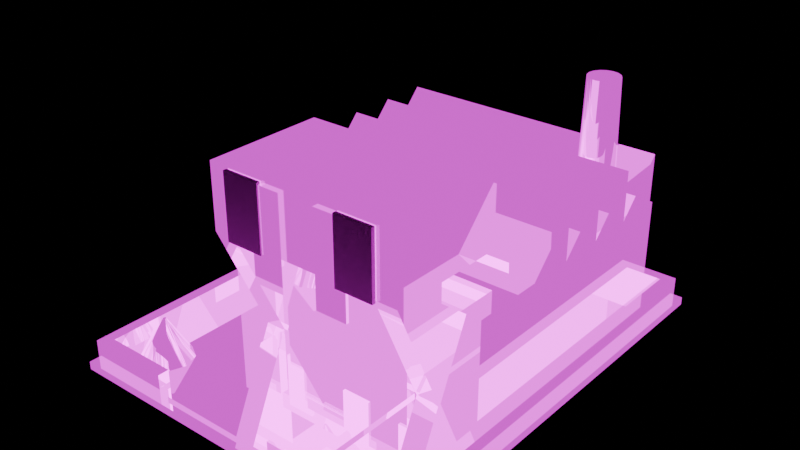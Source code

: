 # Source: war-factory.blend  (saved by Blender 5.1.30; exported with 4.5.12 LTS)
import bpy
from mathutils import Matrix  # noqa: F401  (used for matrix-valued properties, if any)

bpy.ops.wm.read_factory_settings(use_empty=True)
scene = bpy.context.scene
scene.name = 'Scene'

# ---- collections
col_war_factory = bpy.data.collections.new('war-factory'); scene.collection.children.link(col_war_factory)

# ---- images (referenced by path relative to the original .blend; pixels are not part of the script)
import os
ASSET_DIR = os.environ.get("B2B_ASSET_DIR", "")  # directory of the original .blend (textures are referenced by path, not embedded)
HERE = os.path.dirname(os.path.abspath(__file__))  # packed textures are extracted next to this script under _unpacked/

def load_image(name, relpath, width, height, colorspace="sRGB"):
    """Load a texture the original file referenced (path relative to the .blend, or extracted next to this script)."""
    p = next((c for c in (os.path.join(HERE, relpath), os.path.join(ASSET_DIR, relpath)) if relpath and os.path.exists(c)), "")
    if p:
        img = bpy.data.images.load(p, check_existing=True)
        img.name = name
    else:  # same state as the original file: an image datablock whose file is absent (Cycles renders it pink)
        img = bpy.data.images.new(name, width, height)
        img.source = "FILE"
        img.filepath = "//" + (relpath or name)
    img.colorspace_settings.name = colorspace
    return img
img_toxic_industrial_atlas = load_image('toxic-industrial-atlas', 'atlas.jpg', 1024, 1024, 'sRGB')
img_toxic_industrial_atlas_glow = load_image('toxic-industrial-atlas-glow', 'atlas-glow.jpg', 1024, 1024, 'sRGB')
img_toxic_industrial_atlas_surface = load_image('toxic-industrial-atlas-surface', 'atlas-surface.jpg', 1024, 1024, 'Non-Color')

# ---- materials (node trees are filled in below, after node groups)
mat_city_atlas = bpy.data.materials.new('City atlas')
mat_team = bpy.data.materials.new('team')

# ---- material node trees
mat_city_atlas.use_nodes = True; mat_city_atlas.node_tree.nodes.clear()
_N = mat_city_atlas.node_tree.nodes; _L = mat_city_atlas.node_tree.links
n0 = _N.new('ShaderNodeBsdfPrincipled'); n0.name = 'Principled BSDF'; n0.location = (-200, 100)
n0.inputs[28].default_value = 1.0
n1 = _N.new('ShaderNodeOutputMaterial'); n1.name = 'Material Output'; n1.location = (200, 100)
n2 = _N.new('ShaderNodeTexImage'); n2.name = 'Image Texture'; n2.location = (-320, 280)
n2.image = img_toxic_industrial_atlas
n3 = _N.new('ShaderNodeTexImage'); n3.name = 'Image Texture.001'; n3.location = (-320, -20)
n3.image = img_toxic_industrial_atlas_glow
n4 = _N.new('ShaderNodeTexImage'); n4.name = 'Image Texture.002'; n4.location = (-520, -320)
n4.image = img_toxic_industrial_atlas_surface
n5 = _N.new('ShaderNodeSeparateColor'); n5.name = 'Separate Color'; n5.location = (-240, -320)
_L.new(n0.outputs[0], n1.inputs[0])
_L.new(n2.outputs[0], n0.inputs[0])
_L.new(n3.outputs[0], n0.inputs[27])
_L.new(n4.outputs[0], n5.inputs[0])
_L.new(n5.outputs[1], n0.inputs[2])
_L.new(n5.outputs[2], n0.inputs[1])
n1.is_active_output = True
mat_team.use_nodes = True; mat_team.node_tree.nodes.clear()
_N = mat_team.node_tree.nodes; _L = mat_team.node_tree.links
n0 = _N.new('ShaderNodeBsdfPrincipled'); n0.name = 'Principled BSDF'; n0.location = (-200, 100)
n0.inputs[0].default_value = (1.0, 1.0, 1.0, 1.0)
n0.inputs[2].default_value = 0.95
n1 = _N.new('ShaderNodeOutputMaterial'); n1.name = 'Material Output'; n1.location = (200, 100)
_L.new(n0.outputs[0], n1.inputs[0])
n1.is_active_output = True

# ---- meshes
me_war_factory = bpy.data.meshes.new('war-factory')
me_war_factory.from_pydata([(-2.25, -2.8, -0.06), (2.25, -2.8, -0.06), (2.25, 2.8, -0.06), (-2.25, 2.8, -0.06), (-2.25, -2.8, 0.04), (2.25, -2.8, 0.04), (2.25, 2.8, 0.04), (-2.25, 2.8, 0.04), (-2.17, 2.58, 0.0), (2.17, 2.58, 0.0), (2.17, 2.72, 0.0), (-2.17, 2.72, 0.0), (-2.17, 2.58, 0.32), (2.17, 2.58, 0.32), (2.17, 2.72, 0.32), (-2.17, 2.72, 0.32), (-2.17, -2.72, 0.0), (-2.03, -2.72, 0.0), (-2.03, 2.58, 0.0), (-2.17, 2.58, 0.0), (-2.17, -2.72, 0.32), (-2.03, -2.72, 0.32), (-2.03, 2.58, 0.32), (-2.17, 2.58, 0.32), (2.03, -2.72, 0.0), (2.17, -2.72, 0.0), (2.17, 2.58, 0.0), (2.03, 2.58, 0.0), (2.03, -2.72, 0.32), (2.17, -2.72, 0.32), (2.17, 2.58, 0.32), (2.03, 2.58, 0.32), (-2.03, -2.72, 0.0), (-1.1, -2.72, 0.0), (-1.1, -2.58, 0.0), (-2.03, -2.58, 0.0), (-2.03, -2.72, 0.32), (-1.1, -2.72, 0.32), (-1.1, -2.58, 0.32), (-2.03, -2.58, 0.32), (1.1, -2.72, 0.0), (2.03, -2.72, 0.0), (2.03, -2.58, 0.0), (1.1, -2.58, 0.0), (1.1, -2.72, 0.32), (2.03, -2.72, 0.32), (2.03, -2.58, 0.32), (1.1, -2.58, 0.32), (-1.0, -2.7, 0.04), (1.0, -2.7, 0.04), (1.0, -0.95, 0.04), (-1.0, -0.95, 0.04), (-1.0, -2.7, 0.08), (1.0, -2.7, 0.08), (1.0, -0.95, 0.08), (-1.0, -0.95, 0.08), (-1.8, -0.9, 0.0), (1.8, -0.9, 0.0), (1.8, 2.6, 0.0), (-1.8, 2.6, 0.0), (-1.8, -0.9, 1.3), (1.8, -0.9, 1.3), (1.8, 2.6, 1.3), (-1.8, 2.6, 1.3), (-1.8, 0.05, 1.3), (-1.8, 0.67, 1.3), (-1.8, 0.67, 1.95), (1.8, 0.05, 1.3), (1.8, 0.67, 1.3), (1.8, 0.67, 1.95), (-1.8, 0.67, 1.3), (-1.8, 1.29, 1.3), (-1.8, 1.29, 1.95), (1.8, 0.67, 1.3), (1.8, 1.29, 1.3), (1.8, 1.29, 1.95), (-1.8, 1.29, 1.3), (-1.8, 1.91, 1.3), (-1.8, 1.91, 1.95), (1.8, 1.29, 1.3), (1.8, 1.91, 1.3), (1.8, 1.91, 1.95), (-1.8, 1.91, 1.3), (-1.8, 2.53, 1.3), (-1.8, 2.53, 1.95), (1.8, 1.91, 1.3), (1.8, 2.53, 1.3), (1.8, 2.53, 1.95), (-1.3, -1.6, 1.55), (1.3, -1.6, 1.55), (1.3, 0.0, 1.55), (-1.3, 0.0, 1.55), (-1.3, -1.6, 2.4), (1.3, -1.6, 2.4), (1.3, 0.0, 2.4), (-1.3, 0.0, 2.4), (-1.3, -0.9, 0.0), (-1.3, -0.9, 1.55), (-1.3, -1.6, 1.55), (-1.0, -0.9, 0.0), (-1.0, -0.9, 1.55), (-1.0, -1.6, 1.55), (1.0, -0.9, 0.0), (1.0, -0.9, 1.55), (1.0, -1.6, 1.55), (1.3, -0.9, 0.0), (1.3, -0.9, 1.55), (1.3, -1.6, 1.55), (-0.9, -0.96, 0.0), (0.9, -0.96, 0.0), (0.9, -0.9, 0.0), (-0.9, -0.9, 0.0), (-0.9, -0.96, 1.05), (0.9, -0.96, 1.05), (0.9, -0.9, 1.05), (-0.9, -0.9, 1.05), (-0.66, -1.64, 1.15), (-0.24, -1.64, 1.15), (-0.24, -1.6, 1.15), (-0.66, -1.6, 1.15), (-0.66, -1.64, 2.35), (-0.24, -1.64, 2.35), (-0.24, -1.6, 2.35), (-0.66, -1.6, 2.35), (0.24, -1.64, 1.15), (0.66, -1.64, 1.15), (0.66, -1.6, 1.15), (0.24, -1.6, 1.15), (0.24, -1.64, 2.35), (0.66, -1.64, 2.35), (0.66, -1.6, 2.35), (0.24, -1.6, 2.35), (1.49, 2.15, 1.3), (1.472, 2.242, 1.3), (1.42, 2.32, 1.3), (1.342, 2.372, 1.3), (1.25, 2.39, 1.3), (1.158, 2.372, 1.3), (1.08, 2.32, 1.3), (1.028, 2.242, 1.3), (1.01, 2.15, 1.3), (1.028, 2.058, 1.3), (1.08, 1.98, 1.3), (1.158, 1.928, 1.3), (1.25, 1.91, 1.3), (1.342, 1.928, 1.3), (1.42, 1.98, 1.3), (1.472, 2.058, 1.3), (1.454, 2.15, 2.9), (1.438, 2.228, 2.9), (1.394, 2.294, 2.9), (1.328, 2.338, 2.9), (1.25, 2.354, 2.9), (1.172, 2.338, 2.9), (1.106, 2.294, 2.9), (1.062, 2.228, 2.9), (1.046, 2.15, 2.9), (1.062, 2.072, 2.9), (1.106, 2.006, 2.9), (1.172, 1.962, 2.9), (1.25, 1.946, 2.9), (1.328, 1.962, 2.9), (1.394, 2.006, 2.9), (1.438, 2.072, 2.9), (0.95, 1.85, 1.3), (1.55, 1.85, 1.3), (1.55, 2.45, 1.3), (0.95, 2.45, 1.3), (0.95, 1.85, 1.6), (1.55, 1.85, 1.6), (1.55, 2.45, 1.6), (0.95, 2.45, 1.6), (-1.33, -2.15, 0.02), (-1.405, -1.944, 0.02), (-1.594, -1.835, 0.02), (-1.81, -1.873, 0.02), (-1.951, -2.041, 0.02), (-1.951, -2.259, 0.02), (-1.81, -2.427, 0.02), (-1.594, -2.465, 0.02), (-1.405, -2.356, 0.02), (-1.631, -2.15, 0.55), (-1.635, -2.138, 0.55), (-1.647, -2.131, 0.55), (-1.66, -2.133, 0.55), (-1.668, -2.143, 0.55), (-1.668, -2.157, 0.55), (-1.66, -2.167, 0.55), (-1.647, -2.169, 0.55), (-1.635, -2.162, 0.55)], [], [(3, 2, 1, 0), (4, 5, 6, 7), (0, 1, 5, 4), (1, 2, 6, 5), (2, 3, 7, 6), (3, 0, 4, 7), (11, 10, 9, 8), (12, 13, 14, 15), (8, 9, 13, 12), (9, 10, 14, 13), (10, 11, 15, 14), (11, 8, 12, 15), (19, 18, 17, 16), (20, 21, 22, 23), (16, 17, 21, 20), (17, 18, 22, 21), (18, 19, 23, 22), (19, 16, 20, 23), (27, 26, 25, 24), (28, 29, 30, 31), (24, 25, 29, 28), (25, 26, 30, 29), (26, 27, 31, 30), (27, 24, 28, 31), (35, 34, 33, 32), (36, 37, 38, 39), (32, 33, 37, 36), (33, 34, 38, 37), (34, 35, 39, 38), (35, 32, 36, 39), (43, 42, 41, 40), (44, 45, 46, 47), (40, 41, 45, 44), (41, 42, 46, 45), (42, 43, 47, 46), (43, 40, 44, 47), (51, 50, 49, 48), (52, 53, 54, 55), (48, 49, 53, 52), (49, 50, 54, 53), (50, 51, 55, 54), (51, 48, 52, 55), (59, 58, 57, 56), (60, 61, 62, 63), (56, 57, 61, 60), (57, 58, 62, 61), (58, 59, 63, 62), (59, 56, 60, 63), (64, 66, 65), (69, 67, 68), (64, 65, 68, 67), (65, 66, 69, 68), (66, 64, 67, 69), (70, 72, 71), (75, 73, 74), (70, 71, 74, 73), (71, 72, 75, 74), (72, 70, 73, 75), (76, 78, 77), (81, 79, 80), (76, 77, 80, 79), (77, 78, 81, 80), (78, 76, 79, 81), (82, 84, 83), (87, 85, 86), (82, 83, 86, 85), (83, 84, 87, 86), (84, 82, 85, 87), (91, 90, 89, 88), (92, 93, 94, 95), (88, 89, 93, 92), (89, 90, 94, 93), (90, 91, 95, 94), (91, 88, 92, 95), (96, 98, 97), (101, 99, 100), (96, 97, 100, 99), (97, 98, 101, 100), (98, 96, 99, 101), (102, 104, 103), (107, 105, 106), (102, 103, 106, 105), (103, 104, 107, 106), (104, 102, 105, 107), (111, 110, 109, 108), (112, 113, 114, 115), (108, 109, 113, 112), (109, 110, 114, 113), (110, 111, 115, 114), (111, 108, 112, 115), (119, 118, 117, 116), (120, 121, 122, 123), (116, 117, 121, 120), (117, 118, 122, 121), (118, 119, 123, 122), (119, 116, 120, 123), (127, 126, 125, 124), (128, 129, 130, 131), (124, 125, 129, 128), (125, 126, 130, 129), (126, 127, 131, 130), (127, 124, 128, 131), (147, 146, 145, 144, 143, 142, 141, 140, 139, 138, 137, 136, 135, 134, 133, 132), (148, 149, 150, 151, 152, 153, 154, 155, 156, 157, 158, 159, 160, 161, 162, 163), (132, 133, 149, 148), (133, 134, 150, 149), (134, 135, 151, 150), (135, 136, 152, 151), (136, 137, 153, 152), (137, 138, 154, 153), (138, 139, 155, 154), (139, 140, 156, 155), (140, 141, 157, 156), (141, 142, 158, 157), (142, 143, 159, 158), (143, 144, 160, 159), (144, 145, 161, 160), (145, 146, 162, 161), (146, 147, 163, 162), (147, 132, 148, 163), (167, 166, 165, 164), (168, 169, 170, 171), (164, 165, 169, 168), (165, 166, 170, 169), (166, 167, 171, 170), (167, 164, 168, 171), (180, 179, 178, 177, 176, 175, 174, 173, 172), (181, 182, 183, 184, 185, 186, 187, 188, 189), (172, 173, 182, 181), (173, 174, 183, 182), (174, 175, 184, 183), (175, 176, 185, 184), (176, 177, 186, 185), (177, 178, 187, 186), (178, 179, 188, 187), (179, 180, 189, 188), (180, 172, 181, 189)])
me_war_factory.polygons.foreach_set('use_smooth', [0, 0, 0, 0, 0, 0, 0, 0, 0, 0, 0, 0, 0, 0, 0, 0, 0, 0, 0, 0, 0, 0, 0, 0, 0, 0, 0, 0, 0, 0, 0, 0, 0, 0, 0, 0, 0, 0, 0, 0, 0, 0, 0, 0, 0, 0, 0, 0, 0, 0, 0, 0, 0, 0, 0, 0, 0, 0, 0, 0, 0, 0, 0, 0, 0, 0, 0, 0, 0, 0, 0, 0, 0, 0, 0, 0, 0, 0, 0, 0, 0, 0, 0, 0, 0, 0, 0, 0, 0, 0, 0, 0, 0, 0, 0, 0, 0, 0, 0, 0, 0, 0, 0, 0, 1, 1, 1, 1, 1, 1, 1, 1, 1, 1, 1, 1, 1, 1, 1, 1, 0, 0, 0, 0, 0, 0, 0, 0, 1, 1, 1, 1, 1, 1, 1, 1, 1])
_k = set([(132, 133), (132, 147), (133, 134), (134, 135), (135, 136), (136, 137), (137, 138), (138, 139), (139, 140), (140, 141), (141, 142), (142, 143), (143, 144), (144, 145), (145, 146), (146, 147), (148, 149), (148, 163), (149, 150), (150, 151), (151, 152), (152, 153), (153, 154), (154, 155), (155, 156), (156, 157), (157, 158), (158, 159), (159, 160), (160, 161), (161, 162), (162, 163), (172, 173), (172, 180), (173, 174), (174, 175), (175, 176), (176, 177), (177, 178), (178, 179), (179, 180), (181, 182), (181, 189), (182, 183), (183, 184), (184, 185), (185, 186), (186, 187), (187, 188), (188, 189)])
me_war_factory.attributes.new('sharp_edge', 'BOOLEAN', 'EDGE').data.foreach_set('value', [ (min(e.vertices), max(e.vertices)) in _k for e in me_war_factory.edges])
_uv = me_war_factory.uv_layers.new(name='City atlas')
_uv.uv.foreach_set('vector', [0.006104, 0.9939, 0.1931, 0.9939, 0.1931, 0.8069, 0.006104, 0.8069, 0.006104, 0.8069, 0.1931, 0.8069, 0.1931, 0.9939, 0.006104, 0.9939, 0.006104, 0.8069, 0.1931, 0.8069, 0.1931, 0.9939, 0.006104, 0.9939, 0.006104, 0.8069, 0.1931, 0.8069, 0.1931, 0.9939, 0.006104, 0.9939, 0.006104, 0.8069, 0.1931, 0.8069, 0.1931, 0.9939, 0.006104, 0.9939, 0.006104, 0.8069, 0.1931, 0.8069, 0.1931, 0.9939, 0.006104, 0.9939, 0.1428, 0.4275, 0.3923, 0.4275, 0.3923, 0.3342, 0.1428, 0.3342, 0.5413, 0.4124, 0.7908, 0.4124, 0.7908, 0.4275, 0.5413, 0.4275, 0.1428, 0.3342, 0.3923, 0.3342, 0.3923, 0.4275, 0.1428, 0.4275, 0.1428, 0.3342, 0.3923, 0.3342, 0.3923, 0.4275, 0.1428, 0.4275, 0.1428, 0.3342, 0.3923, 0.3342, 0.3923, 0.4275, 0.1428, 0.4275, 0.1428, 0.3342, 0.3923, 0.3342, 0.3923, 0.4275, 0.1428, 0.4275, 0.1428, 0.4275, 0.3923, 0.4275, 0.3923, 0.3342, 0.1428, 0.3342, 0.5413, 0.4124, 0.7908, 0.4124, 0.7908, 0.4275, 0.5413, 0.4275, 0.1428, 0.3342, 0.3923, 0.3342, 0.3923, 0.4275, 0.1428, 0.4275, 0.1428, 0.3342, 0.3923, 0.3342, 0.3923, 0.4275, 0.1428, 0.4275, 0.1428, 0.3342, 0.3923, 0.3342, 0.3923, 0.4275, 0.1428, 0.4275, 0.1428, 0.3342, 0.3923, 0.3342, 0.3923, 0.4275, 0.1428, 0.4275, 0.1428, 0.4275, 0.3923, 0.4275, 0.3923, 0.3342, 0.1428, 0.3342, 0.5413, 0.4124, 0.7908, 0.4124, 0.7908, 0.4275, 0.5413, 0.4275, 0.1428, 0.3342, 0.3923, 0.3342, 0.3923, 0.4275, 0.1428, 0.4275, 0.1428, 0.3342, 0.3923, 0.3342, 0.3923, 0.4275, 0.1428, 0.4275, 0.1428, 0.3342, 0.3923, 0.3342, 0.3923, 0.4275, 0.1428, 0.4275, 0.1428, 0.3342, 0.3923, 0.3342, 0.3923, 0.4275, 0.1428, 0.4275, 0.1428, 0.4275, 0.3923, 0.4275, 0.3923, 0.3342, 0.1428, 0.3342, 0.5413, 0.4124, 0.7908, 0.4124, 0.7908, 0.4275, 0.5413, 0.4275, 0.1428, 0.3342, 0.3923, 0.3342, 0.3923, 0.4275, 0.1428, 0.4275, 0.1428, 0.3342, 0.3923, 0.3342, 0.3923, 0.4275, 0.1428, 0.4275, 0.1428, 0.3342, 0.3923, 0.3342, 0.3923, 0.4275, 0.1428, 0.4275, 0.1428, 0.3342, 0.3923, 0.3342, 0.3923, 0.4275, 0.1428, 0.4275, 0.1428, 0.4275, 0.3923, 0.4275, 0.3923, 0.3342, 0.1428, 0.3342, 0.5413, 0.4124, 0.7908, 0.4124, 0.7908, 0.4275, 0.5413, 0.4275, 0.1428, 0.3342, 0.3923, 0.3342, 0.3923, 0.4275, 0.1428, 0.4275, 0.1428, 0.3342, 0.3923, 0.3342, 0.3923, 0.4275, 0.1428, 0.4275, 0.1428, 0.3342, 0.3923, 0.3342, 0.3923, 0.4275, 0.1428, 0.4275, 0.1428, 0.3342, 0.3923, 0.3342, 0.3923, 0.4275, 0.1428, 0.4275, 0.1428, 0.4275, 0.3923, 0.4275, 0.3923, 0.3342, 0.1428, 0.3342, 0.4045, 0.4397, 0.5916, 0.4397, 0.5916, 0.6892, 0.4045, 0.6892, 0.1428, 0.3342, 0.3923, 0.3342, 0.3923, 0.4275, 0.1428, 0.4275, 0.1428, 0.3342, 0.3923, 0.3342, 0.3923, 0.4275, 0.1428, 0.4275, 0.1428, 0.3342, 0.3923, 0.3342, 0.3923, 0.4275, 0.1428, 0.4275, 0.1428, 0.3342, 0.3923, 0.3342, 0.3923, 0.4275, 0.1428, 0.4275, 0.1428, 0.4275, 0.3923, 0.4275, 0.3923, 0.3342, 0.1428, 0.3342, 0.2053, 0.8694, 0.4548, 0.8694, 0.4548, 0.9939, 0.2053, 0.9939, 0.1428, 0.3342, 0.3923, 0.3342, 0.3923, 0.4275, 0.1428, 0.4275, 0.006104, 0.7014, 0.2556, 0.7014, 0.2556, 0.7947, 0.006104, 0.7947, 0.1428, 0.3342, 0.3923, 0.3342, 0.3923, 0.4275, 0.1428, 0.4275, 0.006104, 0.7014, 0.2556, 0.7014, 0.2556, 0.7947, 0.006104, 0.7947, 0.3923, 0.3342, 0.1428, 0.4275, 0.1428, 0.3342, 0.3923, 0.4275, 0.1428, 0.3342, 0.3923, 0.3342, 0.1428, 0.3342, 0.1428, 0.4275, 0.3923, 0.4275, 0.3923, 0.3342, 0.3923, 0.3342, 0.3923, 0.4275, 0.1428, 0.4275, 0.1428, 0.3342, 0.2053, 0.9939, 0.2053, 0.8694, 0.4548, 0.8694, 0.4548, 0.9939, 0.3923, 0.3342, 0.1428, 0.4275, 0.1428, 0.3342, 0.3923, 0.4275, 0.1428, 0.3342, 0.3923, 0.3342, 0.1428, 0.3342, 0.1428, 0.4275, 0.3923, 0.4275, 0.3923, 0.3342, 0.3923, 0.3342, 0.3923, 0.4275, 0.1428, 0.4275, 0.1428, 0.3342, 0.2053, 0.9939, 0.2053, 0.8694, 0.4548, 0.8694, 0.4548, 0.9939, 0.3923, 0.3342, 0.1428, 0.4275, 0.1428, 0.3342, 0.3923, 0.4275, 0.1428, 0.3342, 0.3923, 0.3342, 0.1428, 0.3342, 0.1428, 0.4275, 0.3923, 0.4275, 0.3923, 0.3342, 0.3923, 0.3342, 0.3923, 0.4275, 0.1428, 0.4275, 0.1428, 0.3342, 0.2053, 0.9939, 0.2053, 0.8694, 0.4548, 0.8694, 0.4548, 0.9939, 0.3923, 0.3342, 0.1428, 0.4275, 0.1428, 0.3342, 0.3923, 0.4275, 0.1428, 0.3342, 0.3923, 0.3342, 0.1428, 0.3342, 0.1428, 0.4275, 0.3923, 0.4275, 0.3923, 0.3342, 0.3923, 0.3342, 0.3923, 0.4275, 0.1428, 0.4275, 0.1428, 0.3342, 0.2053, 0.9939, 0.2053, 0.8694, 0.4548, 0.8694, 0.4548, 0.9939, 0.1428, 0.4275, 0.3923, 0.4275, 0.3923, 0.3342, 0.1428, 0.3342, 0.6038, 0.5022, 0.7908, 0.5022, 0.7908, 0.6892, 0.6038, 0.6892, 0.2678, 0.717, 0.5017, 0.717, 0.5017, 0.7947, 0.2678, 0.7947, 0.1428, 0.3342, 0.3923, 0.3342, 0.3923, 0.4275, 0.1428, 0.4275, 0.1428, 0.3342, 0.3923, 0.3342, 0.3923, 0.4275, 0.1428, 0.4275, 0.1428, 0.3342, 0.3923, 0.3342, 0.3923, 0.4275, 0.1428, 0.4275, 0.1428, 0.3342, 0.3923, 0.4275, 0.1428, 0.4275, 0.1428, 0.4275, 0.3923, 0.3342, 0.3923, 0.4275, 0.3923, 0.3342, 0.3923, 0.4275, 0.1428, 0.4275, 0.1428, 0.3342, 0.1428, 0.4275, 0.1428, 0.3342, 0.3923, 0.3342, 0.3923, 0.4275, 0.1428, 0.4275, 0.1428, 0.3342, 0.3923, 0.3342, 0.3923, 0.4275, 0.1428, 0.3342, 0.3923, 0.4275, 0.1428, 0.4275, 0.1428, 0.4275, 0.3923, 0.3342, 0.3923, 0.4275, 0.3923, 0.3342, 0.3923, 0.4275, 0.1428, 0.4275, 0.1428, 0.3342, 0.1428, 0.4275, 0.1428, 0.3342, 0.3923, 0.3342, 0.3923, 0.4275, 0.1428, 0.4275, 0.1428, 0.3342, 0.3923, 0.3342, 0.3923, 0.4275, 0.8733, 0.7947, 0.9353, 0.7947, 0.9353, 0.7483, 0.8733, 0.7483, 0.8733, 0.7483, 0.9353, 0.7483, 0.9353, 0.7947, 0.8733, 0.7947, 0.006104, 0.3342, 0.1306, 0.3342, 0.1306, 0.4275, 0.006104, 0.4275, 0.8733, 0.7483, 0.9353, 0.7483, 0.9353, 0.7947, 0.8733, 0.7947, 0.8733, 0.7483, 0.9353, 0.7483, 0.9353, 0.7947, 0.8733, 0.7947, 0.8733, 0.7483, 0.9353, 0.7483, 0.9353, 0.7947, 0.8733, 0.7947, 0.7405, 0.9939, 0.7869, 0.9939, 0.7869, 0.8694, 0.7405, 0.8694, 0.7405, 0.8694, 0.7869, 0.8694, 0.7869, 0.9939, 0.7405, 0.9939, 0.7405, 0.8694, 0.7869, 0.8694, 0.7869, 0.9939, 0.7405, 0.9939, 0.7405, 0.8694, 0.7869, 0.8694, 0.7869, 0.9939, 0.7405, 0.9939, 0.7405, 0.8694, 0.7869, 0.8694, 0.7869, 0.9939, 0.7405, 0.9939, 0.7405, 0.8694, 0.7869, 0.8694, 0.7869, 0.9939, 0.7405, 0.9939, 0.7405, 0.9939, 0.7869, 0.9939, 0.7869, 0.8694, 0.7405, 0.8694, 0.7405, 0.8694, 0.7869, 0.8694, 0.7869, 0.9939, 0.7405, 0.9939, 0.7405, 0.8694, 0.7869, 0.8694, 0.7869, 0.9939, 0.7405, 0.9939, 0.7405, 0.8694, 0.7869, 0.8694, 0.7869, 0.9939, 0.7405, 0.9939, 0.7405, 0.8694, 0.7869, 0.8694, 0.7869, 0.9939, 0.7405, 0.9939, 0.7405, 0.8694, 0.7869, 0.8694, 0.7869, 0.9939, 0.7405, 0.9939, 0.8888, 0.9078, 0.8787, 0.8876, 0.8635, 0.8741, 0.8457, 0.8694, 0.8279, 0.8741, 0.8127, 0.8876, 0.8026, 0.9078, 0.7991, 0.9316, 0.8026, 0.9555, 0.8127, 0.9757, 0.8279, 0.9892, 0.8457, 0.9939, 0.8635, 0.9892, 0.8787, 0.9757, 0.8888, 0.9555, 0.8923, 0.9316, 0.7822, 0.7637, 0.7802, 0.7738, 0.7745, 0.7823, 0.7659, 0.788, 0.7559, 0.79, 0.7458, 0.788, 0.7372, 0.7823, 0.7315, 0.7738, 0.7295, 0.7637, 0.7315, 0.7536, 0.7372, 0.745, 0.7458, 0.7393, 0.7559, 0.7373, 0.7659, 0.7393, 0.7745, 0.745, 0.7802, 0.7536, 0.8457, 0.8694, 0.8635, 0.8694, 0.8609, 0.9939, 0.8457, 0.9939, 0.8635, 0.8694, 0.8787, 0.8694, 0.8737, 0.9939, 0.8609, 0.9939, 0.8127, 0.8694, 0.8279, 0.8694, 0.8305, 0.9939, 0.8177, 0.9939, 0.8279, 0.8694, 0.8457, 0.8694, 0.8457, 0.9939, 0.8305, 0.9939, 0.8457, 0.8694, 0.8635, 0.8694, 0.8609, 0.9939, 0.8457, 0.9939, 0.8635, 0.8694, 0.8787, 0.8694, 0.8737, 0.9939, 0.8609, 0.9939, 0.8127, 0.8694, 0.8279, 0.8694, 0.8305, 0.9939, 0.8177, 0.9939, 0.8279, 0.8694, 0.8457, 0.8694, 0.8457, 0.9939, 0.8305, 0.9939, 0.8457, 0.8694, 0.8635, 0.8694, 0.8609, 0.9939, 0.8457, 0.9939, 0.8635, 0.8694, 0.8787, 0.8694, 0.8737, 0.9939, 0.8609, 0.9939, 0.8127, 0.8694, 0.8279, 0.8694, 0.8305, 0.9939, 0.8177, 0.9939, 0.8279, 0.8694, 0.8457, 0.8694, 0.8457, 0.9939, 0.8305, 0.9939, 0.8457, 0.8694, 0.8635, 0.8694, 0.8609, 0.9939, 0.8457, 0.9939, 0.8635, 0.8694, 0.8787, 0.8694, 0.8737, 0.9939, 0.8609, 0.9939, 0.8127, 0.8694, 0.8279, 0.8694, 0.8305, 0.9939, 0.8177, 0.9939, 0.8279, 0.8694, 0.8457, 0.8694, 0.8457, 0.9939, 0.8305, 0.9939, 0.1428, 0.4275, 0.3923, 0.4275, 0.3923, 0.3342, 0.1428, 0.3342, 0.4045, 0.303, 0.5291, 0.303, 0.5291, 0.4275, 0.4045, 0.4275, 0.1428, 0.3342, 0.3923, 0.3342, 0.3923, 0.4275, 0.1428, 0.4275, 0.1428, 0.3342, 0.3923, 0.3342, 0.3923, 0.4275, 0.1428, 0.4275, 0.1428, 0.3342, 0.3923, 0.3342, 0.3923, 0.4275, 0.1428, 0.4275, 0.1428, 0.3342, 0.3923, 0.3342, 0.3923, 0.4275, 0.1428, 0.4275, 0.1706, 0.8394, 0.1134, 0.8069, 0.0485, 0.8182, 0.006104, 0.8679, 0.006104, 0.9329, 0.0485, 0.9826, 0.1134, 0.9939, 0.1706, 0.9614, 0.1931, 0.9004, 0.1025, 0.9004, 0.1011, 0.9041, 0.09771, 0.906, 0.09381, 0.9053, 0.09127, 0.9023, 0.09127, 0.8984, 0.09381, 0.8955, 0.09771, 0.8948, 0.1011, 0.8967, 0.1931, 0.9004, 0.1706, 0.9614, 0.1011, 0.9041, 0.1025, 0.9004, 0.02866, 0.8069, 0.08577, 0.8069, 0.1015, 0.9939, 0.09809, 0.9939, 0.08577, 0.8069, 0.1507, 0.8069, 0.1054, 0.9939, 0.1015, 0.9939, 0.0485, 0.9826, 0.006104, 0.9329, 0.09127, 0.9023, 0.09381, 0.9053, 0.006104, 0.9329, 0.006104, 0.8679, 0.09127, 0.8984, 0.09127, 0.9023, 0.006104, 0.8679, 0.0485, 0.8182, 0.09381, 0.8955, 0.09127, 0.8984, 0.0485, 0.8069, 0.1134, 0.8069, 0.09771, 0.9939, 0.09381, 0.9939, 0.1134, 0.8069, 0.1706, 0.8069, 0.1011, 0.9939, 0.09771, 0.9939, 0.1706, 0.8394, 0.1931, 0.9004, 0.1025, 0.9004, 0.1011, 0.8967])
me_war_factory.materials.append(mat_city_atlas)
me_war_factory.update()
me_team_banner_0 = bpy.data.meshes.new('team-banner-0')
me_team_banner_0.from_pydata([(-1.03, -1.66, 1.53), (-0.53, -1.66, 1.53), (-1.03, -1.61, 1.53), (-0.53, -1.61, 1.53), (-1.03, -1.66, 2.38), (-0.53, -1.66, 2.38), (-1.03, -1.61, 2.38), (-0.53, -1.61, 2.38)], [], [(0, 1, 3, 2), (4, 6, 7, 5), (0, 4, 5, 1), (2, 3, 7, 6), (0, 2, 6, 4), (1, 5, 7, 3)])
me_team_banner_0.materials.append(mat_team)
me_team_banner_0.update()
me_team_banner_1 = bpy.data.meshes.new('team-banner-1')
me_team_banner_1.from_pydata([(0.53, -1.66, 1.53), (1.03, -1.66, 1.53), (0.53, -1.61, 1.53), (1.03, -1.61, 1.53), (0.53, -1.66, 2.38), (1.03, -1.66, 2.38), (0.53, -1.61, 2.38), (1.03, -1.61, 2.38)], [], [(0, 1, 3, 2), (4, 6, 7, 5), (0, 4, 5, 1), (2, 3, 7, 6), (0, 2, 6, 4), (1, 5, 7, 3)])
me_team_banner_1.materials.append(mat_team)
me_team_banner_1.update()

# ---- objects
ob_war_factory = bpy.data.objects.new('war-factory', me_war_factory)
ob_team_banner_0 = bpy.data.objects.new('team-banner-0', me_team_banner_0)
ob_team_banner_1 = bpy.data.objects.new('team-banner-1', me_team_banner_1)

# ---- transforms, parenting, visibility, modifiers, constraints
ob_war_factory.location = (0.0, 0.0, 0.0)
ob_team_banner_0.location = (0.0, 0.0, 0.0)
ob_team_banner_1.location = (0.0, 0.0, 0.0)

# ---- collection membership
col_war_factory.objects.link(ob_war_factory)
col_war_factory.objects.link(ob_team_banner_0)
col_war_factory.objects.link(ob_team_banner_1)

# ---- scene / render settings (as saved in the file)
scene.frame_start = 1; scene.frame_end = 250; scene.frame_set(1)
scene.render.engine = 'BLENDER_EEVEE_NEXT'
scene.render.bake_bias = 0.0
scene.render.bake_samples = 0
scene.cycles.sampling_pattern = 'TABULATED_SOBOL'
scene.eevee.use_volume_custom_range = False
bpy.context.view_layer.update()

# ---- added for rendering (the .blend has no active camera): camera
cam_auto = bpy.data.cameras.new('AutoCamera')
cam_auto.lens = 50.0
cam_auto.sensor_width = 36.0
cam_auto.clip_end = 1000.0
ob_auto_camera = bpy.data.objects.new('AutoCamera', cam_auto)
scene.collection.objects.link(ob_auto_camera)
ob_auto_camera.location = (7.18892, -8.6267, 7.17113)
ob_auto_camera.rotation_euler = (1.09748, -7.21219e-08, 0.694738)
scene.camera = ob_auto_camera
bpy.context.view_layer.update()
